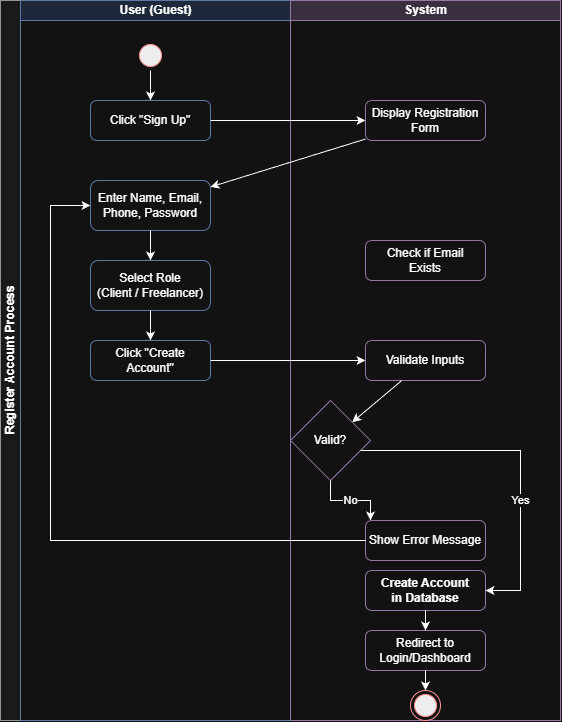

The diagram above was exported from draw.io. Its source (the exported page's mxGraphModel, read from the mxfile embedded in the PNG):
<mxGraphModel dx="1568" dy="1050" grid="1" gridSize="10" guides="1" tooltips="1" connect="1" arrows="1" fold="1" page="0" pageScale="1" pageWidth="1169" pageHeight="827" math="0" shadow="0">
  <root>
    <mxCell id="0" />
    <mxCell id="1" parent="0" />
    <mxCell id="wDoMbbcaKYC0TvPfR8Z7-1" parent="1" style="swimlane;childLayout=stackLayout;resizeParent=1;resizeParentMax=0;startSize=20;horizontal=0;horizontalStack=1;html=1;fillColor=#f5f5f5;strokeColor=#666666;" value="Register Account Process" vertex="1">
      <mxGeometry height="720" width="560" x="490" y="330" as="geometry" />
    </mxCell>
    <mxCell id="wDoMbbcaKYC0TvPfR8Z7-2" parent="wDoMbbcaKYC0TvPfR8Z7-1" style="swimlane;startSize=20;html=1;fillColor=#dae8fc;strokeColor=#6c8ebf;" value="User (Guest)" vertex="1">
      <mxGeometry height="720" width="270" x="20" as="geometry" />
    </mxCell>
    <mxCell id="wDoMbbcaKYC0TvPfR8Z7-3" parent="wDoMbbcaKYC0TvPfR8Z7-2" style="ellipse;html=1;shape=startState;fillColor=#000000;strokeColor=#ff0000;" value="" vertex="1">
      <mxGeometry height="30" width="30" x="115" y="40" as="geometry" />
    </mxCell>
    <mxCell id="wDoMbbcaKYC0TvPfR8Z7-4" parent="wDoMbbcaKYC0TvPfR8Z7-2" style="rounded=1;whiteSpace=wrap;html=1;fillColor=#ffffff;strokeColor=#6c8ebf;" value="Click &quot;Sign Up&quot;" vertex="1">
      <mxGeometry height="40" width="120" x="70" y="100" as="geometry" />
    </mxCell>
    <mxCell id="wDoMbbcaKYC0TvPfR8Z7-5" parent="wDoMbbcaKYC0TvPfR8Z7-2" style="rounded=1;whiteSpace=wrap;html=1;fillColor=#ffffff;strokeColor=#6c8ebf;" value="Enter Name, Email,&#10;Phone, Password" vertex="1">
      <mxGeometry height="50" width="120" x="70" y="180" as="geometry" />
    </mxCell>
    <mxCell id="wDoMbbcaKYC0TvPfR8Z7-6" parent="wDoMbbcaKYC0TvPfR8Z7-2" style="rounded=1;whiteSpace=wrap;html=1;fillColor=#ffffff;strokeColor=#6c8ebf;" value="Select Role&#10;(Client / Freelancer)" vertex="1">
      <mxGeometry height="50" width="120" x="70" y="260" as="geometry" />
    </mxCell>
    <mxCell id="wDoMbbcaKYC0TvPfR8Z7-7" parent="wDoMbbcaKYC0TvPfR8Z7-2" style="rounded=1;whiteSpace=wrap;html=1;fillColor=#ffffff;strokeColor=#6c8ebf;" value="Click &quot;Create Account&quot;" vertex="1">
      <mxGeometry height="40" width="120" x="70" y="340" as="geometry" />
    </mxCell>
    <mxCell id="wDoMbbcaKYC0TvPfR8Z7-17" edge="1" parent="wDoMbbcaKYC0TvPfR8Z7-2" source="wDoMbbcaKYC0TvPfR8Z7-3" target="wDoMbbcaKYC0TvPfR8Z7-4">
      <mxGeometry relative="1" as="geometry" />
    </mxCell>
    <mxCell id="wDoMbbcaKYC0TvPfR8Z7-20" edge="1" parent="wDoMbbcaKYC0TvPfR8Z7-2" source="wDoMbbcaKYC0TvPfR8Z7-5" target="wDoMbbcaKYC0TvPfR8Z7-6">
      <mxGeometry relative="1" as="geometry" />
    </mxCell>
    <mxCell id="wDoMbbcaKYC0TvPfR8Z7-21" edge="1" parent="wDoMbbcaKYC0TvPfR8Z7-2" source="wDoMbbcaKYC0TvPfR8Z7-6" target="wDoMbbcaKYC0TvPfR8Z7-7">
      <mxGeometry relative="1" as="geometry" />
    </mxCell>
    <mxCell id="wDoMbbcaKYC0TvPfR8Z7-8" parent="wDoMbbcaKYC0TvPfR8Z7-1" style="swimlane;startSize=20;html=1;fillColor=#e1d5e7;strokeColor=#9673a6;" value="System" vertex="1">
      <mxGeometry height="720" width="270" x="290" as="geometry" />
    </mxCell>
    <mxCell id="wDoMbbcaKYC0TvPfR8Z7-9" parent="wDoMbbcaKYC0TvPfR8Z7-8" style="rounded=1;whiteSpace=wrap;html=1;fillColor=#ffffff;strokeColor=#9673a6;" value="Display Registration&#10;Form" vertex="1">
      <mxGeometry height="40" width="120" x="75" y="100" as="geometry" />
    </mxCell>
    <mxCell id="wDoMbbcaKYC0TvPfR8Z7-10" parent="wDoMbbcaKYC0TvPfR8Z7-8" style="rounded=1;whiteSpace=wrap;html=1;fillColor=#ffffff;strokeColor=#9673a6;" value="Validate Inputs" vertex="1">
      <mxGeometry height="40" width="120" x="75" y="340" as="geometry" />
    </mxCell>
    <mxCell id="wDoMbbcaKYC0TvPfR8Z7-11" parent="wDoMbbcaKYC0TvPfR8Z7-8" style="rhombus;whiteSpace=wrap;html=1;fillColor=#ffffff;strokeColor=#9673a6;" value="Valid?" vertex="1">
      <mxGeometry height="80" width="80" y="400" as="geometry" />
    </mxCell>
    <mxCell id="wDoMbbcaKYC0TvPfR8Z7-12" parent="wDoMbbcaKYC0TvPfR8Z7-8" style="rounded=1;whiteSpace=wrap;html=1;fillColor=#ffffff;strokeColor=#9673a6;" value="Show Error Message" vertex="1">
      <mxGeometry height="40" width="120" x="75" y="520" as="geometry" />
    </mxCell>
    <mxCell id="wDoMbbcaKYC0TvPfR8Z7-13" parent="wDoMbbcaKYC0TvPfR8Z7-8" style="rounded=1;whiteSpace=wrap;html=1;fillColor=#ffffff;strokeColor=#9673a6;" value="Check if Email&#10;Exists" vertex="1">
      <mxGeometry height="40" width="120" x="75" y="240" as="geometry" />
    </mxCell>
    <mxCell id="wDoMbbcaKYC0TvPfR8Z7-14" parent="wDoMbbcaKYC0TvPfR8Z7-8" style="rounded=1;whiteSpace=wrap;html=1;fillColor=#ffffff;strokeColor=#9673a6;fontStyle=1" value="Create Account&#10;in Database" vertex="1">
      <mxGeometry height="40" width="120" x="75" y="570" as="geometry" />
    </mxCell>
    <mxCell id="wDoMbbcaKYC0TvPfR8Z7-15" parent="wDoMbbcaKYC0TvPfR8Z7-8" style="rounded=1;whiteSpace=wrap;html=1;fillColor=#ffffff;strokeColor=#9673a6;" value="Redirect to&#10;Login/Dashboard" vertex="1">
      <mxGeometry height="40" width="120" x="75" y="630" as="geometry" />
    </mxCell>
    <mxCell id="wDoMbbcaKYC0TvPfR8Z7-16" parent="wDoMbbcaKYC0TvPfR8Z7-8" style="ellipse;html=1;shape=endState;fillColor=#000000;strokeColor=#ff0000;" value="" vertex="1">
      <mxGeometry height="30" width="30" x="120" y="690" as="geometry" />
    </mxCell>
    <mxCell id="wDoMbbcaKYC0TvPfR8Z7-23" edge="1" parent="wDoMbbcaKYC0TvPfR8Z7-8" source="wDoMbbcaKYC0TvPfR8Z7-10" target="wDoMbbcaKYC0TvPfR8Z7-11">
      <mxGeometry relative="1" as="geometry" />
    </mxCell>
    <mxCell id="wDoMbbcaKYC0TvPfR8Z7-24" edge="1" parent="wDoMbbcaKYC0TvPfR8Z7-8" source="wDoMbbcaKYC0TvPfR8Z7-11" style="edgeStyle=orthogonalEdgeStyle;rounded=0;html=1;" target="wDoMbbcaKYC0TvPfR8Z7-12" value="No">
      <mxGeometry relative="1" as="geometry">
        <Array as="points">
          <mxPoint x="40" y="500" />
          <mxPoint x="80" y="500" />
        </Array>
      </mxGeometry>
    </mxCell>
    <mxCell id="wDoMbbcaKYC0TvPfR8Z7-26" edge="1" parent="wDoMbbcaKYC0TvPfR8Z7-8" source="wDoMbbcaKYC0TvPfR8Z7-11" style="edgeStyle=orthogonalEdgeStyle;rounded=0;html=1;" target="wDoMbbcaKYC0TvPfR8Z7-14" value="Yes">
      <mxGeometry relative="1" x="0.2537" as="geometry">
        <mxPoint as="offset" />
        <Array as="points">
          <mxPoint x="230" y="450" />
          <mxPoint x="230" y="590" />
        </Array>
      </mxGeometry>
    </mxCell>
    <mxCell id="wDoMbbcaKYC0TvPfR8Z7-27" edge="1" parent="wDoMbbcaKYC0TvPfR8Z7-8" source="wDoMbbcaKYC0TvPfR8Z7-14" target="wDoMbbcaKYC0TvPfR8Z7-15">
      <mxGeometry relative="1" as="geometry" />
    </mxCell>
    <mxCell id="wDoMbbcaKYC0TvPfR8Z7-28" edge="1" parent="wDoMbbcaKYC0TvPfR8Z7-8" source="wDoMbbcaKYC0TvPfR8Z7-15" target="wDoMbbcaKYC0TvPfR8Z7-16">
      <mxGeometry relative="1" as="geometry" />
    </mxCell>
    <mxCell id="wDoMbbcaKYC0TvPfR8Z7-18" edge="1" parent="wDoMbbcaKYC0TvPfR8Z7-1" source="wDoMbbcaKYC0TvPfR8Z7-4" target="wDoMbbcaKYC0TvPfR8Z7-9">
      <mxGeometry relative="1" as="geometry" />
    </mxCell>
    <mxCell id="wDoMbbcaKYC0TvPfR8Z7-19" edge="1" parent="wDoMbbcaKYC0TvPfR8Z7-1" source="wDoMbbcaKYC0TvPfR8Z7-9" target="wDoMbbcaKYC0TvPfR8Z7-5">
      <mxGeometry relative="1" as="geometry" />
    </mxCell>
    <mxCell id="wDoMbbcaKYC0TvPfR8Z7-22" edge="1" parent="wDoMbbcaKYC0TvPfR8Z7-1" source="wDoMbbcaKYC0TvPfR8Z7-7" target="wDoMbbcaKYC0TvPfR8Z7-10">
      <mxGeometry relative="1" as="geometry" />
    </mxCell>
    <mxCell id="wDoMbbcaKYC0TvPfR8Z7-25" edge="1" parent="wDoMbbcaKYC0TvPfR8Z7-1" source="wDoMbbcaKYC0TvPfR8Z7-12" style="edgeStyle=orthogonalEdgeStyle;rounded=0;html=1;entryX=0;entryY=0.5;entryDx=0;entryDy=0;" target="wDoMbbcaKYC0TvPfR8Z7-5">
      <mxGeometry relative="1" as="geometry">
        <Array as="points">
          <mxPoint x="365" y="540" />
          <mxPoint x="50" y="540" />
          <mxPoint x="50" y="205" />
        </Array>
      </mxGeometry>
    </mxCell>
  </root>
</mxGraphModel>